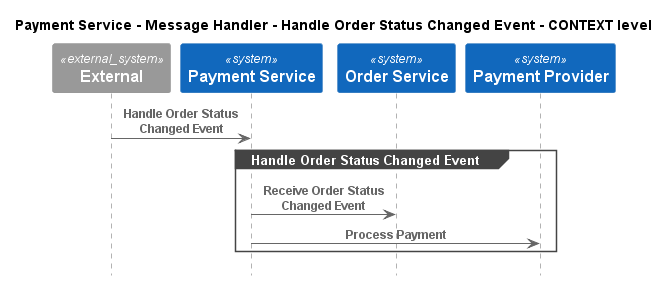

The diagram above was rendered by PlantUML. Its source (embedded in the PNG):
@startuml
!pragma layout smetana
!include ..\..\..\..\..\..\.c4s\C4_Sequence.puml

title Payment Service - Message Handler - Handle Order Status Changed Event - CONTEXT level

System_Ext(C4InterFlow.SoftwareSystems.ExternalSystem, "External", "")
System(ECommercePlatform.SoftwareSystems.PaymentService, "Payment Service", "")
System(ECommercePlatform.SoftwareSystems.OrderService, "Order Service", "")
System(ECommercePlatform.SoftwareSystems.PaymentProvider, "Payment Provider", "")

Rel(C4InterFlow.SoftwareSystems.ExternalSystem, ECommercePlatform.SoftwareSystems.PaymentService, "Handle Order Status Changed Event")
group Handle Order Status Changed Event
Rel(ECommercePlatform.SoftwareSystems.PaymentService, ECommercePlatform.SoftwareSystems.OrderService, "Receive Order Status Changed Event")
Rel(ECommercePlatform.SoftwareSystems.PaymentService, ECommercePlatform.SoftwareSystems.PaymentProvider, "Process Payment")
end


@enduml